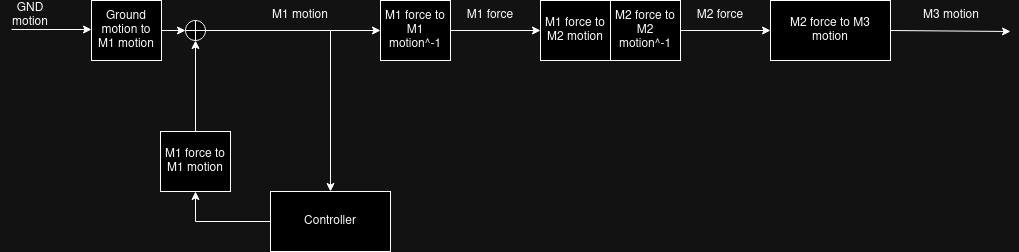

The diagram above was exported from draw.io. Its source (the exported page's mxGraphModel, read from the mxfile embedded in the PNG):
<mxGraphModel dx="3481" dy="932" grid="1" gridSize="10" guides="1" tooltips="1" connect="1" arrows="1" fold="1" page="1" pageScale="1" pageWidth="1100" pageHeight="850" math="0" shadow="0">
  <root>
    <mxCell id="0" />
    <mxCell id="1" parent="0" />
    <mxCell id="2" value="Ground motion to M1 motion" style="rounded=0;whiteSpace=wrap;html=1;" vertex="1" parent="1">
      <mxGeometry x="31" y="1411" width="70" height="60" as="geometry" />
    </mxCell>
    <mxCell id="3" value="" style="edgeStyle=orthogonalEdgeStyle;rounded=0;orthogonalLoop=1;jettySize=auto;html=1;" edge="1" source="4" target="5" parent="1">
      <mxGeometry relative="1" as="geometry" />
    </mxCell>
    <mxCell id="4" value="M1 force to M1 motion^-1" style="rounded=0;whiteSpace=wrap;html=1;" vertex="1" parent="1">
      <mxGeometry x="320" y="1411" width="70" height="60" as="geometry" />
    </mxCell>
    <mxCell id="5" value="M1 force to M2 motion" style="rounded=0;whiteSpace=wrap;html=1;" vertex="1" parent="1">
      <mxGeometry x="480" y="1411" width="70" height="60" as="geometry" />
    </mxCell>
    <mxCell id="6" style="edgeStyle=orthogonalEdgeStyle;rounded=0;orthogonalLoop=1;jettySize=auto;html=1;exitX=1;exitY=0.5;exitDx=0;exitDy=0;entryX=0;entryY=0.5;entryDx=0;entryDy=0;" edge="1" source="7" target="8" parent="1">
      <mxGeometry relative="1" as="geometry" />
    </mxCell>
    <mxCell id="7" value="M2 force to M2 motion^-1" style="rounded=0;whiteSpace=wrap;html=1;" vertex="1" parent="1">
      <mxGeometry x="550" y="1411" width="70" height="60" as="geometry" />
    </mxCell>
    <mxCell id="8" value="M2 force to M3 motion" style="rounded=0;whiteSpace=wrap;html=1;" vertex="1" parent="1">
      <mxGeometry x="710" y="1411" width="120" height="60" as="geometry" />
    </mxCell>
    <mxCell id="9" value="GND motion" style="text;html=1;align=center;verticalAlign=middle;whiteSpace=wrap;rounded=0;" vertex="1" parent="1">
      <mxGeometry x="-60" y="1411" width="60" height="30" as="geometry" />
    </mxCell>
    <mxCell id="10" value="" style="endArrow=classic;html=1;rounded=0;entryX=0;entryY=0.5;entryDx=0;entryDy=0;" edge="1" parent="1">
      <mxGeometry width="50" height="50" relative="1" as="geometry">
        <mxPoint x="-49" y="1440" as="sourcePoint" />
        <mxPoint x="31" y="1440" as="targetPoint" />
      </mxGeometry>
    </mxCell>
    <mxCell id="11" value="M1 force" style="text;html=1;align=center;verticalAlign=middle;whiteSpace=wrap;rounded=0;" vertex="1" parent="1">
      <mxGeometry x="400" y="1411" width="60" height="30" as="geometry" />
    </mxCell>
    <mxCell id="12" value="M2 force" style="text;html=1;align=center;verticalAlign=middle;whiteSpace=wrap;rounded=0;" vertex="1" parent="1">
      <mxGeometry x="630" y="1411" width="60" height="30" as="geometry" />
    </mxCell>
    <mxCell id="13" value="" style="endArrow=classic;html=1;rounded=0;exitX=1;exitY=0.5;exitDx=0;exitDy=0;" edge="1" source="8" parent="1">
      <mxGeometry width="50" height="50" relative="1" as="geometry">
        <mxPoint x="858" y="1441" as="sourcePoint" />
        <mxPoint x="950" y="1442" as="targetPoint" />
        <Array as="points" />
      </mxGeometry>
    </mxCell>
    <mxCell id="14" value="&lt;div&gt;M3 motion&lt;/div&gt;" style="text;html=1;align=center;verticalAlign=middle;whiteSpace=wrap;rounded=0;" vertex="1" parent="1">
      <mxGeometry x="861" y="1411" width="60" height="30" as="geometry" />
    </mxCell>
    <mxCell id="15" style="edgeStyle=orthogonalEdgeStyle;rounded=0;orthogonalLoop=1;jettySize=auto;html=1;exitX=0;exitY=0.5;exitDx=0;exitDy=0;entryX=0.5;entryY=1;entryDx=0;entryDy=0;" edge="1" source="16" target="19" parent="1">
      <mxGeometry relative="1" as="geometry" />
    </mxCell>
    <mxCell id="16" value="&lt;div&gt;Controller&lt;/div&gt;" style="rounded=0;whiteSpace=wrap;html=1;" vertex="1" parent="1">
      <mxGeometry x="210" y="1602" width="120" height="60" as="geometry" />
    </mxCell>
    <mxCell id="17" value="M1 motion" style="text;html=1;align=center;verticalAlign=middle;whiteSpace=wrap;rounded=0;" vertex="1" parent="1">
      <mxGeometry x="210" y="1411" width="60" height="30" as="geometry" />
    </mxCell>
    <mxCell id="18" style="edgeStyle=orthogonalEdgeStyle;rounded=0;orthogonalLoop=1;jettySize=auto;html=1;exitX=0.5;exitY=0;exitDx=0;exitDy=0;entryX=0.5;entryY=1;entryDx=0;entryDy=0;" edge="1" source="19" target="22" parent="1">
      <mxGeometry relative="1" as="geometry" />
    </mxCell>
    <mxCell id="19" value="M1 force to M1 motion" style="rounded=0;whiteSpace=wrap;html=1;" vertex="1" parent="1">
      <mxGeometry x="100" y="1542" width="70" height="60" as="geometry" />
    </mxCell>
    <mxCell id="20" value="" style="edgeStyle=orthogonalEdgeStyle;rounded=0;orthogonalLoop=1;jettySize=auto;html=1;exitX=1;exitY=0.5;exitDx=0;exitDy=0;" edge="1" source="2" target="22" parent="1">
      <mxGeometry relative="1" as="geometry">
        <mxPoint x="160" y="1441" as="targetPoint" />
        <mxPoint x="101" y="1441" as="sourcePoint" />
      </mxGeometry>
    </mxCell>
    <mxCell id="21" style="edgeStyle=orthogonalEdgeStyle;rounded=0;orthogonalLoop=1;jettySize=auto;html=1;exitX=1;exitY=0.5;exitDx=0;exitDy=0;entryX=0;entryY=0.5;entryDx=0;entryDy=0;" edge="1" source="22" target="4" parent="1">
      <mxGeometry relative="1" as="geometry" />
    </mxCell>
    <mxCell id="22" value="" style="shape=orEllipse;perimeter=ellipsePerimeter;whiteSpace=wrap;html=1;backgroundOutline=1;" vertex="1" parent="1">
      <mxGeometry x="125" y="1431" width="20" height="20" as="geometry" />
    </mxCell>
    <mxCell id="23" value="" style="endArrow=classic;html=1;rounded=0;entryX=0.5;entryY=0;entryDx=0;entryDy=0;" edge="1" target="16" parent="1">
      <mxGeometry width="50" height="50" relative="1" as="geometry">
        <mxPoint x="270" y="1441" as="sourcePoint" />
        <mxPoint x="270" y="1531" as="targetPoint" />
      </mxGeometry>
    </mxCell>
  </root>
</mxGraphModel>